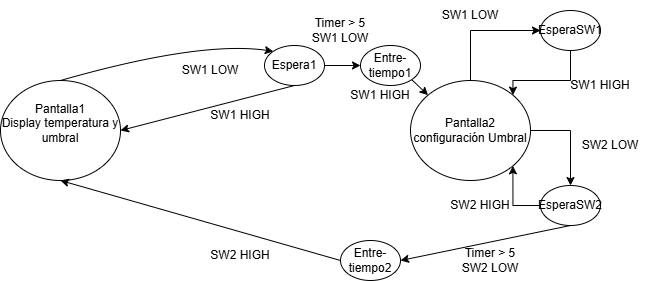

The diagram above was exported from draw.io. Its source (the exported page's mxGraphModel, read from the mxfile embedded in the PNG):
<mxGraphModel dx="956" dy="526" grid="1" gridSize="10" guides="1" tooltips="1" connect="1" arrows="1" fold="1" page="1" pageScale="1" pageWidth="827" pageHeight="1169" math="0" shadow="0">
  <root>
    <mxCell id="0" />
    <mxCell id="1" parent="0" />
    <mxCell id="Q3IBwRYafdGIBM_PGyoM-1" parent="1" style="ellipse;whiteSpace=wrap;html=1;" value="Pantalla1&lt;div&gt;Display temperatura y umbral&lt;/div&gt;&lt;div&gt;&lt;br&gt;&lt;/div&gt;" vertex="1">
      <mxGeometry height="100" width="120" x="150" y="180" as="geometry" />
    </mxCell>
    <mxCell id="XWVCguLI69mQ7BT9Guvc-8" edge="1" parent="1" source="Q3IBwRYafdGIBM_PGyoM-2" style="edgeStyle=orthogonalEdgeStyle;rounded=0;orthogonalLoop=1;jettySize=auto;html=1;exitX=0.5;exitY=0;exitDx=0;exitDy=0;entryX=0;entryY=0.5;entryDx=0;entryDy=0;" target="XWVCguLI69mQ7BT9Guvc-7">
      <mxGeometry relative="1" as="geometry" />
    </mxCell>
    <mxCell id="XWVCguLI69mQ7BT9Guvc-14" edge="1" parent="1" source="Q3IBwRYafdGIBM_PGyoM-2" style="edgeStyle=orthogonalEdgeStyle;rounded=0;orthogonalLoop=1;jettySize=auto;html=1;exitX=1;exitY=0.5;exitDx=0;exitDy=0;entryX=0.5;entryY=0;entryDx=0;entryDy=0;" target="XWVCguLI69mQ7BT9Guvc-13">
      <mxGeometry relative="1" as="geometry" />
    </mxCell>
    <mxCell id="Q3IBwRYafdGIBM_PGyoM-2" parent="1" style="ellipse;whiteSpace=wrap;html=1;" value="Pantalla2&lt;div&gt;configuración Umbral&lt;/div&gt;" vertex="1">
      <mxGeometry height="100" width="120" x="560" y="180" as="geometry" />
    </mxCell>
    <mxCell id="7k6XoB8cgrY9BnAYF1sx-2" parent="1" style="text;html=1;whiteSpace=wrap;strokeColor=none;fillColor=none;align=center;verticalAlign=middle;rounded=0;" value="SW1 LOW" vertex="1">
      <mxGeometry height="30" width="80" x="320" y="155" as="geometry" />
    </mxCell>
    <mxCell id="EqdsME8992WPvfSBUGLq-1" edge="1" parent="1" source="XWVCguLI69mQ7BT9Guvc-1" style="edgeStyle=none;rounded=0;orthogonalLoop=1;jettySize=auto;html=1;exitX=0.5;exitY=1;exitDx=0;exitDy=0;entryX=1;entryY=0.5;entryDx=0;entryDy=0;" target="Q3IBwRYafdGIBM_PGyoM-1">
      <mxGeometry relative="1" as="geometry" />
    </mxCell>
    <mxCell id="EqdsME8992WPvfSBUGLq-4" edge="1" parent="1" source="XWVCguLI69mQ7BT9Guvc-1" style="edgeStyle=none;rounded=0;orthogonalLoop=1;jettySize=auto;html=1;exitX=1;exitY=0.5;exitDx=0;exitDy=0;entryX=0;entryY=0.5;entryDx=0;entryDy=0;" target="EqdsME8992WPvfSBUGLq-3">
      <mxGeometry relative="1" as="geometry" />
    </mxCell>
    <mxCell id="XWVCguLI69mQ7BT9Guvc-1" parent="1" style="ellipse;whiteSpace=wrap;html=1;" value="Espera1" vertex="1">
      <mxGeometry height="40" width="60" x="414" y="145" as="geometry" />
    </mxCell>
    <mxCell id="XWVCguLI69mQ7BT9Guvc-2" edge="1" parent="1" source="Q3IBwRYafdGIBM_PGyoM-1" style="curved=1;endArrow=classic;html=1;rounded=0;exitX=0.5;exitY=0;exitDx=0;exitDy=0;entryX=0;entryY=0;entryDx=0;entryDy=0;" target="XWVCguLI69mQ7BT9Guvc-1" value="">
      <mxGeometry height="50" relative="1" width="50" as="geometry">
        <Array as="points">
          <mxPoint x="350" y="140" />
        </Array>
        <mxPoint x="390" y="280" as="sourcePoint" />
        <mxPoint x="440" y="230" as="targetPoint" />
      </mxGeometry>
    </mxCell>
    <mxCell id="XWVCguLI69mQ7BT9Guvc-6" parent="1" style="text;html=1;whiteSpace=wrap;strokeColor=none;fillColor=none;align=center;verticalAlign=middle;rounded=0;" value="&lt;div&gt;SW1 HIGH&lt;/div&gt;" vertex="1">
      <mxGeometry height="30" width="80" x="490" y="180" as="geometry" />
    </mxCell>
    <mxCell id="XWVCguLI69mQ7BT9Guvc-11" edge="1" parent="1" source="XWVCguLI69mQ7BT9Guvc-7" style="edgeStyle=orthogonalEdgeStyle;rounded=0;orthogonalLoop=1;jettySize=auto;html=1;exitX=0.5;exitY=1;exitDx=0;exitDy=0;entryX=1;entryY=0;entryDx=0;entryDy=0;" target="Q3IBwRYafdGIBM_PGyoM-2">
      <mxGeometry relative="1" as="geometry">
        <Array as="points">
          <mxPoint x="720" y="180" />
          <mxPoint x="662" y="180" />
        </Array>
      </mxGeometry>
    </mxCell>
    <mxCell id="XWVCguLI69mQ7BT9Guvc-7" parent="1" style="ellipse;whiteSpace=wrap;html=1;" value="EsperaSW1" vertex="1">
      <mxGeometry height="40" width="60" x="690" y="110" as="geometry" />
    </mxCell>
    <mxCell id="XWVCguLI69mQ7BT9Guvc-9" parent="1" style="text;html=1;whiteSpace=wrap;strokeColor=none;fillColor=none;align=center;verticalAlign=middle;rounded=0;" value="SW1 LOW" vertex="1">
      <mxGeometry height="30" width="80" x="580" y="100" as="geometry" />
    </mxCell>
    <mxCell id="XWVCguLI69mQ7BT9Guvc-12" parent="1" style="text;html=1;whiteSpace=wrap;strokeColor=none;fillColor=none;align=center;verticalAlign=middle;rounded=0;" value="SW1 HIGH" vertex="1">
      <mxGeometry height="30" width="80" x="710" y="170" as="geometry" />
    </mxCell>
    <mxCell id="XWVCguLI69mQ7BT9Guvc-16" edge="1" parent="1" source="XWVCguLI69mQ7BT9Guvc-13" style="edgeStyle=orthogonalEdgeStyle;rounded=0;orthogonalLoop=1;jettySize=auto;html=1;exitX=0;exitY=0.5;exitDx=0;exitDy=0;entryX=1;entryY=1;entryDx=0;entryDy=0;" target="Q3IBwRYafdGIBM_PGyoM-2">
      <mxGeometry relative="1" as="geometry" />
    </mxCell>
    <mxCell id="EqdsME8992WPvfSBUGLq-10" edge="1" parent="1" source="XWVCguLI69mQ7BT9Guvc-13" style="edgeStyle=none;rounded=0;orthogonalLoop=1;jettySize=auto;html=1;exitX=0.5;exitY=1;exitDx=0;exitDy=0;entryX=1;entryY=0.5;entryDx=0;entryDy=0;" target="EqdsME8992WPvfSBUGLq-8">
      <mxGeometry relative="1" as="geometry" />
    </mxCell>
    <mxCell id="XWVCguLI69mQ7BT9Guvc-13" parent="1" style="ellipse;whiteSpace=wrap;html=1;" value="EsperaSW2" vertex="1">
      <mxGeometry height="40" width="60" x="690" y="285" as="geometry" />
    </mxCell>
    <mxCell id="XWVCguLI69mQ7BT9Guvc-15" parent="1" style="text;html=1;whiteSpace=wrap;strokeColor=none;fillColor=none;align=center;verticalAlign=middle;rounded=0;" value="SW2 LOW" vertex="1">
      <mxGeometry height="30" width="80" x="720" y="230" as="geometry" />
    </mxCell>
    <mxCell id="XWVCguLI69mQ7BT9Guvc-17" parent="1" style="text;html=1;whiteSpace=wrap;strokeColor=none;fillColor=none;align=center;verticalAlign=middle;rounded=0;" value="&lt;div&gt;&lt;span style=&quot;background-color: transparent; color: light-dark(rgb(0, 0, 0), rgb(255, 255, 255));&quot;&gt;SW2 HIGH&lt;/span&gt;&lt;/div&gt;" vertex="1">
      <mxGeometry height="30" width="80" x="590" y="290" as="geometry" />
    </mxCell>
    <mxCell id="WDX4Seb_Lzr5jTI45T0Z-5" edge="1" parent="1" source="EqdsME8992WPvfSBUGLq-8" style="curved=1;endArrow=classic;html=1;rounded=0;entryX=0.5;entryY=1;entryDx=0;entryDy=0;exitX=0;exitY=0.5;exitDx=0;exitDy=0;" target="Q3IBwRYafdGIBM_PGyoM-1" value="">
      <mxGeometry height="50" relative="1" width="50" as="geometry">
        <Array as="points" />
        <mxPoint x="490" y="310" as="sourcePoint" />
        <mxPoint x="310" y="310" as="targetPoint" />
      </mxGeometry>
    </mxCell>
    <mxCell id="WDX4Seb_Lzr5jTI45T0Z-6" parent="1" style="text;html=1;whiteSpace=wrap;strokeColor=none;fillColor=none;align=center;verticalAlign=middle;rounded=0;" value="Timer &amp;gt; 5&lt;div&gt;SW2 LOW&lt;/div&gt;" vertex="1">
      <mxGeometry height="30" width="80" x="600" y="345" as="geometry" />
    </mxCell>
    <mxCell id="EqdsME8992WPvfSBUGLq-2" parent="1" style="text;html=1;whiteSpace=wrap;strokeColor=none;fillColor=none;align=center;verticalAlign=middle;rounded=0;" value="&lt;div&gt;SW1 HIGH&lt;/div&gt;" vertex="1">
      <mxGeometry height="30" width="80" x="350" y="200" as="geometry" />
    </mxCell>
    <mxCell id="EqdsME8992WPvfSBUGLq-7" edge="1" parent="1" source="EqdsME8992WPvfSBUGLq-3" style="edgeStyle=none;rounded=0;orthogonalLoop=1;jettySize=auto;html=1;exitX=1;exitY=1;exitDx=0;exitDy=0;entryX=0;entryY=0;entryDx=0;entryDy=0;" target="Q3IBwRYafdGIBM_PGyoM-2">
      <mxGeometry relative="1" as="geometry" />
    </mxCell>
    <mxCell id="EqdsME8992WPvfSBUGLq-3" parent="1" style="ellipse;whiteSpace=wrap;html=1;" value="Entre-tiempo1" vertex="1">
      <mxGeometry height="40" width="60" x="510" y="145" as="geometry" />
    </mxCell>
    <mxCell id="EqdsME8992WPvfSBUGLq-6" parent="1" style="text;html=1;whiteSpace=wrap;strokeColor=none;fillColor=none;align=center;verticalAlign=middle;rounded=0;" value="Timer &amp;gt; 5&lt;div&gt;SW1 LOW&lt;/div&gt;" vertex="1">
      <mxGeometry height="30" width="80" x="450" y="115" as="geometry" />
    </mxCell>
    <mxCell id="EqdsME8992WPvfSBUGLq-8" parent="1" style="ellipse;whiteSpace=wrap;html=1;" value="Entre-tiempo2" vertex="1">
      <mxGeometry height="40" width="60" x="490" y="340" as="geometry" />
    </mxCell>
    <mxCell id="EqdsME8992WPvfSBUGLq-11" parent="1" style="text;html=1;whiteSpace=wrap;strokeColor=none;fillColor=none;align=center;verticalAlign=middle;rounded=0;" value="&lt;div&gt;&lt;span style=&quot;background-color: transparent; color: light-dark(rgb(0, 0, 0), rgb(255, 255, 255));&quot;&gt;SW2 HIGH&lt;/span&gt;&lt;/div&gt;" vertex="1">
      <mxGeometry height="30" width="80" x="350" y="340" as="geometry" />
    </mxCell>
  </root>
</mxGraphModel>